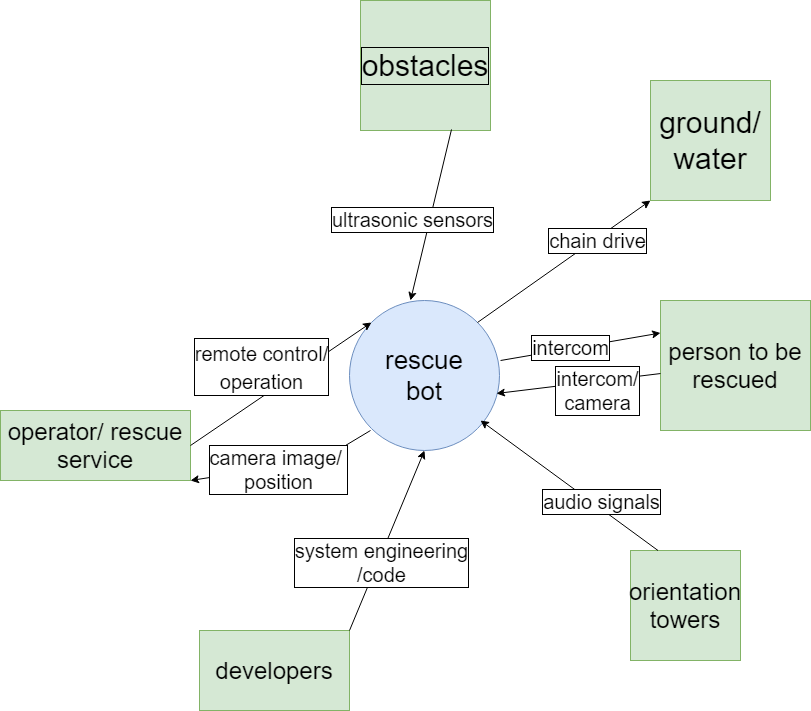

The diagram above was exported from draw.io. Its source (the exported page's mxGraphModel, read from the mxfile embedded in the PNG):
<mxGraphModel dx="2889" dy="1126" grid="1" gridSize="10" guides="1" tooltips="1" connect="1" arrows="1" fold="1" page="1" pageScale="1" pageWidth="827" pageHeight="1169" math="0" shadow="0">
  <root>
    <mxCell id="0" />
    <mxCell id="1" parent="0" />
    <mxCell id="oSpFDBXSrymOrmBMU-Iy-1" value="ground/ water" style="whiteSpace=wrap;html=1;aspect=fixed;fillColor=#d5e8d4;strokeColor=#82b366;fontSize=30;" vertex="1" parent="1">
      <mxGeometry x="640" y="180" width="120" height="120" as="geometry" />
    </mxCell>
    <mxCell id="oSpFDBXSrymOrmBMU-Iy-4" value="" style="group" vertex="1" connectable="0" parent="1">
      <mxGeometry x="339" y="400" width="150" height="150" as="geometry" />
    </mxCell>
    <mxCell id="oSpFDBXSrymOrmBMU-Iy-2" value="" style="ellipse;whiteSpace=wrap;html=1;aspect=fixed;fillColor=#dae8fc;strokeColor=#6c8ebf;" vertex="1" parent="oSpFDBXSrymOrmBMU-Iy-4">
      <mxGeometry width="150" height="150" as="geometry" />
    </mxCell>
    <mxCell id="oSpFDBXSrymOrmBMU-Iy-3" value="rescue bot" style="text;html=1;strokeColor=none;fillColor=none;align=center;verticalAlign=middle;whiteSpace=wrap;rounded=0;fontSize=26;" vertex="1" parent="oSpFDBXSrymOrmBMU-Iy-4">
      <mxGeometry x="55" y="65" width="40" height="20" as="geometry" />
    </mxCell>
    <mxCell id="oSpFDBXSrymOrmBMU-Iy-5" value="" style="endArrow=classic;html=1;fontSize=30;exitX=1;exitY=0;exitDx=0;exitDy=0;entryX=0;entryY=1;entryDx=0;entryDy=0;" edge="1" parent="1" source="oSpFDBXSrymOrmBMU-Iy-2" target="oSpFDBXSrymOrmBMU-Iy-1">
      <mxGeometry width="50" height="50" relative="1" as="geometry">
        <mxPoint x="390" y="590" as="sourcePoint" />
        <mxPoint x="440" y="540" as="targetPoint" />
      </mxGeometry>
    </mxCell>
    <mxCell id="oSpFDBXSrymOrmBMU-Iy-6" value="chain drive" style="edgeLabel;html=1;align=center;verticalAlign=middle;resizable=0;points=[];fontSize=20;labelBorderColor=#000000;" vertex="1" connectable="0" parent="oSpFDBXSrymOrmBMU-Iy-5">
      <mxGeometry x="0.3745" y="-1" relative="1" as="geometry">
        <mxPoint as="offset" />
      </mxGeometry>
    </mxCell>
    <mxCell id="oSpFDBXSrymOrmBMU-Iy-7" value="obstacles" style="whiteSpace=wrap;html=1;aspect=fixed;fontSize=30;fillColor=#d5e8d4;strokeColor=#82b366;labelBorderColor=#000000;" vertex="1" parent="1">
      <mxGeometry x="350" y="100" width="130" height="130" as="geometry" />
    </mxCell>
    <mxCell id="oSpFDBXSrymOrmBMU-Iy-12" value="" style="endArrow=classic;html=1;fontSize=30;exitX=0.7;exitY=0.992;exitDx=0;exitDy=0;exitPerimeter=0;" edge="1" parent="1" source="oSpFDBXSrymOrmBMU-Iy-7">
      <mxGeometry width="50" height="50" relative="1" as="geometry">
        <mxPoint x="390" y="590" as="sourcePoint" />
        <mxPoint x="400" y="400" as="targetPoint" />
      </mxGeometry>
    </mxCell>
    <mxCell id="oSpFDBXSrymOrmBMU-Iy-13" value="ultrasonic sensors" style="edgeLabel;html=1;align=center;verticalAlign=middle;resizable=0;points=[];fontSize=20;labelBorderColor=#000000;" vertex="1" connectable="0" parent="oSpFDBXSrymOrmBMU-Iy-12">
      <mxGeometry x="0.2077" relative="1" as="geometry">
        <mxPoint x="-14.45" y="-13.78" as="offset" />
      </mxGeometry>
    </mxCell>
    <mxCell id="oSpFDBXSrymOrmBMU-Iy-14" value="developers" style="rounded=0;whiteSpace=wrap;html=1;fontSize=24;fillColor=#d5e8d4;strokeColor=#82b366;" vertex="1" parent="1">
      <mxGeometry x="189" y="730" width="150" height="80" as="geometry" />
    </mxCell>
    <mxCell id="oSpFDBXSrymOrmBMU-Iy-15" value="" style="endArrow=classic;html=1;fontSize=24;exitX=1;exitY=0;exitDx=0;exitDy=0;entryX=0.5;entryY=1;entryDx=0;entryDy=0;" edge="1" parent="1" source="oSpFDBXSrymOrmBMU-Iy-14" target="oSpFDBXSrymOrmBMU-Iy-2">
      <mxGeometry width="50" height="50" relative="1" as="geometry">
        <mxPoint x="390" y="590" as="sourcePoint" />
        <mxPoint x="440" y="540" as="targetPoint" />
      </mxGeometry>
    </mxCell>
    <mxCell id="oSpFDBXSrymOrmBMU-Iy-16" value="system engineering&lt;br style=&quot;font-size: 20px;&quot;&gt;/code" style="edgeLabel;html=1;align=center;verticalAlign=middle;resizable=0;points=[];fontSize=20;labelBorderColor=#000000;" vertex="1" connectable="0" parent="oSpFDBXSrymOrmBMU-Iy-15">
      <mxGeometry x="-0.2273" y="-3" relative="1" as="geometry">
        <mxPoint as="offset" />
      </mxGeometry>
    </mxCell>
    <mxCell id="oSpFDBXSrymOrmBMU-Iy-17" value="orientation towers" style="whiteSpace=wrap;html=1;aspect=fixed;fontSize=24;fillColor=#d5e8d4;strokeColor=#82b366;" vertex="1" parent="1">
      <mxGeometry x="620" y="650" width="110" height="110" as="geometry" />
    </mxCell>
    <mxCell id="oSpFDBXSrymOrmBMU-Iy-20" value="" style="endArrow=classic;html=1;fontSize=24;exitX=0.25;exitY=0;exitDx=0;exitDy=0;" edge="1" parent="1" source="oSpFDBXSrymOrmBMU-Iy-17">
      <mxGeometry width="50" height="50" relative="1" as="geometry">
        <mxPoint x="390" y="560" as="sourcePoint" />
        <mxPoint x="470" y="520" as="targetPoint" />
      </mxGeometry>
    </mxCell>
    <mxCell id="oSpFDBXSrymOrmBMU-Iy-21" value="audio signals" style="edgeLabel;html=1;align=center;verticalAlign=middle;resizable=0;points=[];fontSize=20;labelBorderColor=#000000;" vertex="1" connectable="0" parent="oSpFDBXSrymOrmBMU-Iy-20">
      <mxGeometry x="-0.384" y="-4" relative="1" as="geometry">
        <mxPoint x="-5" y="-6.59" as="offset" />
      </mxGeometry>
    </mxCell>
    <mxCell id="oSpFDBXSrymOrmBMU-Iy-22" value="operator/ rescue service" style="rounded=0;whiteSpace=wrap;html=1;fontSize=24;fillColor=#d5e8d4;strokeColor=#82b366;" vertex="1" parent="1">
      <mxGeometry x="-10" y="510" width="190" height="70" as="geometry" />
    </mxCell>
    <mxCell id="oSpFDBXSrymOrmBMU-Iy-23" value="" style="endArrow=classic;html=1;fontSize=24;exitX=1;exitY=0.5;exitDx=0;exitDy=0;entryX=0;entryY=0;entryDx=0;entryDy=0;" edge="1" parent="1" source="oSpFDBXSrymOrmBMU-Iy-22" target="oSpFDBXSrymOrmBMU-Iy-2">
      <mxGeometry width="50" height="50" relative="1" as="geometry">
        <mxPoint x="390" y="530" as="sourcePoint" />
        <mxPoint x="440" y="480" as="targetPoint" />
        <Array as="points" />
      </mxGeometry>
    </mxCell>
    <mxCell id="oSpFDBXSrymOrmBMU-Iy-26" value="&lt;font style=&quot;font-size: 20px&quot;&gt;remote control/&lt;br&gt;operation&lt;/font&gt;" style="edgeLabel;html=1;align=center;verticalAlign=middle;resizable=0;points=[];fontSize=24;labelBorderColor=#000000;" vertex="1" connectable="0" parent="oSpFDBXSrymOrmBMU-Iy-23">
      <mxGeometry x="-0.3159" y="4" relative="1" as="geometry">
        <mxPoint x="10.230000000000008" y="-34.52000000000001" as="offset" />
      </mxGeometry>
    </mxCell>
    <mxCell id="oSpFDBXSrymOrmBMU-Iy-24" value="" style="endArrow=classic;html=1;fontSize=20;entryX=1;entryY=1;entryDx=0;entryDy=0;" edge="1" parent="1" target="oSpFDBXSrymOrmBMU-Iy-22">
      <mxGeometry width="50" height="50" relative="1" as="geometry">
        <mxPoint x="360" y="530" as="sourcePoint" />
        <mxPoint x="260" y="460" as="targetPoint" />
        <Array as="points">
          <mxPoint x="310" y="560" />
        </Array>
      </mxGeometry>
    </mxCell>
    <mxCell id="oSpFDBXSrymOrmBMU-Iy-28" value="camera image/&amp;nbsp;&lt;br style=&quot;font-size: 20px;&quot;&gt;position" style="edgeLabel;html=1;align=center;verticalAlign=middle;resizable=0;points=[];fontSize=20;labelBorderColor=#000000;" vertex="1" connectable="0" parent="oSpFDBXSrymOrmBMU-Iy-24">
      <mxGeometry x="0.0757" y="2" relative="1" as="geometry">
        <mxPoint as="offset" />
      </mxGeometry>
    </mxCell>
    <mxCell id="oSpFDBXSrymOrmBMU-Iy-25" value="person to be rescued" style="rounded=0;whiteSpace=wrap;html=1;fontSize=24;fillColor=#d5e8d4;strokeColor=#82b366;" vertex="1" parent="1">
      <mxGeometry x="650" y="400" width="150" height="130" as="geometry" />
    </mxCell>
    <mxCell id="oSpFDBXSrymOrmBMU-Iy-29" value="" style="endArrow=classic;html=1;fontSize=24;entryX=0;entryY=0.25;entryDx=0;entryDy=0;exitX=1.007;exitY=0.4;exitDx=0;exitDy=0;exitPerimeter=0;" edge="1" parent="1" source="oSpFDBXSrymOrmBMU-Iy-2" target="oSpFDBXSrymOrmBMU-Iy-25">
      <mxGeometry width="50" height="50" relative="1" as="geometry">
        <mxPoint x="390" y="490" as="sourcePoint" />
        <mxPoint x="440" y="440" as="targetPoint" />
      </mxGeometry>
    </mxCell>
    <mxCell id="oSpFDBXSrymOrmBMU-Iy-31" value="intercom" style="edgeLabel;html=1;align=center;verticalAlign=middle;resizable=0;points=[];fontSize=20;labelBorderColor=#000000;" vertex="1" connectable="0" parent="oSpFDBXSrymOrmBMU-Iy-29">
      <mxGeometry x="-0.1233" y="1" relative="1" as="geometry">
        <mxPoint as="offset" />
      </mxGeometry>
    </mxCell>
    <mxCell id="oSpFDBXSrymOrmBMU-Iy-30" value="" style="endArrow=classic;html=1;fontSize=20;exitX=0;exitY=0.562;exitDx=0;exitDy=0;exitPerimeter=0;entryX=0.98;entryY=0.62;entryDx=0;entryDy=0;entryPerimeter=0;" edge="1" parent="1" source="oSpFDBXSrymOrmBMU-Iy-25" target="oSpFDBXSrymOrmBMU-Iy-2">
      <mxGeometry width="50" height="50" relative="1" as="geometry">
        <mxPoint x="390" y="470" as="sourcePoint" />
        <mxPoint x="440" y="420" as="targetPoint" />
      </mxGeometry>
    </mxCell>
    <mxCell id="oSpFDBXSrymOrmBMU-Iy-32" value="intercom/&lt;br&gt;camera" style="edgeLabel;html=1;align=center;verticalAlign=middle;resizable=0;points=[];fontSize=20;labelBorderColor=#000000;" vertex="1" connectable="0" parent="oSpFDBXSrymOrmBMU-Iy-30">
      <mxGeometry x="-0.2298" y="1" relative="1" as="geometry">
        <mxPoint y="8.22" as="offset" />
      </mxGeometry>
    </mxCell>
  </root>
</mxGraphModel>